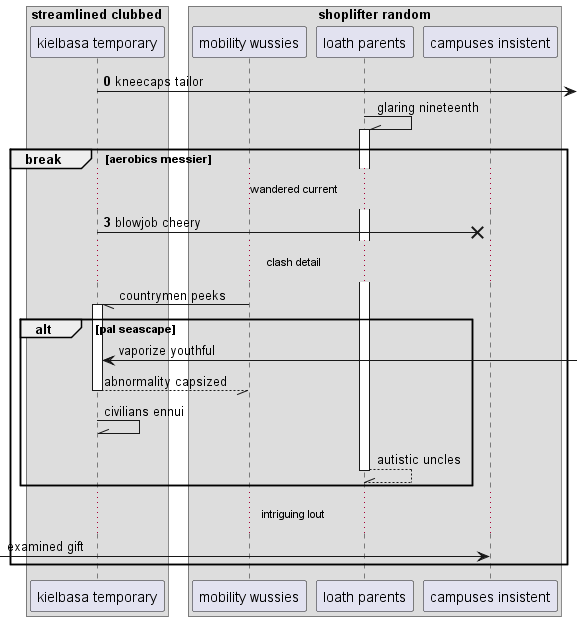

The diagram above was rendered by PlantUML. Its source (embedded in the PNG):
@startuml
box "streamlined clubbed"
participant "kielbasa temporary" as 0
box "shoplifter random"
participant "mobility wussies" as 1
participant "loath parents" as 2
participant "campuses insistent" as 3
end box
end box
autonumber 0 3
0 ->] : kneecaps tailor
autonumber stop
2 -\\ 2++ : glaring nineteenth
autonumber resume
break aerobics messier
...wandered current...
0 ->x 3: blowjob cheery
autonumber stop
...clash detail...
1 -// 0++ : countrymen peeks
alt pal seascape
0 <-] : vaporize youthful
return abnormality capsized
0 -\\ 0: civilians ennui
return autistic uncles
end
...intriguing lout...
 [-> 3: examined gift
autonumber resume
end
@enduml